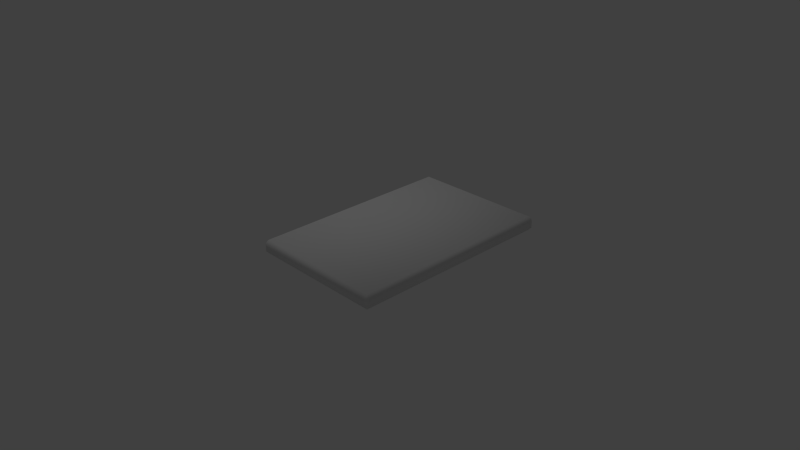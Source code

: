 # Source: Smartphone.blend  (saved by Blender 2.68.0; exported with 4.5.12 LTS)
import bpy
from mathutils import Matrix  # noqa: F401  (used for matrix-valued properties, if any)

bpy.ops.wm.read_factory_settings(use_empty=True)
scene = bpy.context.scene
scene.name = 'Scene'

# ---- collections
col_collection_1 = bpy.data.collections.new('Collection 1'); scene.collection.children.link(col_collection_1)

# ---- materials (node trees are filled in below, after node groups)
mat_smartphonematerial = bpy.data.materials.new('SmartphoneMaterial')
mat_smartphonematerial.alpha_threshold = 0.0
mat_smartphonematerial.use_transparent_shadow = False
mat_smartphonematerial.preview_render_type = 'FLAT'
mat_smartphonematerial.roughness = 0.5
mat_smartphonematerial.line_color = (0.0, 0.0, 0.0, 1.0)

# ---- material node trees

# ---- world
world_world = bpy.data.worlds.new('World'); scene.world = world_world
world_world.color = (0.05088, 0.05088, 0.05088)
world_world.use_sun_shadow = False
world_world.sun_shadow_jitter_overblur = 0.0
world_world.cycles.sampling_method = 'MANUAL'
world_world.cycles.sample_map_resolution = 256

# ---- cameras
cam_camera = bpy.data.cameras.new('Camera')
cam_camera.clip_end = 100.0
cam_camera.lens = 35.0
cam_camera.sensor_width = 32.0
cam_camera.sensor_height = 18.0
cam_camera.ortho_scale = 7.314
cam_camera.dof.focus_distance = 0.0
cam_camera.dof.aperture_fstop = 128.0

# ---- lights
light_point = bpy.data.lights.new('Point', 'POINT')
light_point.transmission_factor = 0.0
light_point.energy = 100.0
light_point.shadow_buffer_clip_start = 0.5
light_point.shadow_soft_size = 0.1
light_point.shadow_maximum_resolution = 0.006
light_point.use_absolute_resolution = True
light_point.cycles.use_multiple_importance_sampling = False

# ---- meshes
me_smartphone = bpy.data.meshes.new('Smartphone')
me_smartphone.from_pydata([(0.95, 2.0, 0.05), (1.0, 1.95, 0.05), (0.95, 1.95, 1.49e-08), (0.95, -0.95, 1.49e-08), (1.0, -0.95, 0.05), (0.95, -1.0, 0.05), (-0.95, -0.95, 1.49e-08), (-0.95, -1.0, 0.05), (-1.0, -0.95, 0.05), (-1.0, 1.95, 0.05), (-0.95, 2.0, 0.05), (-0.95, 1.95, 1.49e-08), (1.0, 1.95, 0.15), (0.95, 2.0, 0.15), (0.95, 1.95, 0.2), (0.95, -0.95, 0.2), (0.95, -1.0, 0.15), (1.0, -0.95, 0.15), (-0.95, -0.95, 0.2), (-1.0, -0.95, 0.15), (-0.95, -1.0, 0.15), (-0.95, 2.0, 0.15), (-1.0, 1.95, 0.15), (-0.95, 1.95, 0.2)], [], [(13, 0, 10, 21), (5, 16, 20, 7), (8, 19, 22, 9), (14, 23, 18, 15), (1, 12, 17, 4), (0, 1, 2), (3, 4, 5), (6, 7, 8), (9, 10, 11), (12, 13, 14), (15, 16, 17), (18, 19, 20), (21, 22, 23), (1, 4, 3, 2), (2, 11, 10, 0), (0, 13, 12, 1), (5, 7, 6, 3), (4, 17, 16, 5), (8, 9, 11, 6), (7, 20, 19, 8), (9, 22, 21, 10), (14, 15, 17, 12), (13, 21, 23, 14), (15, 18, 20, 16), (18, 23, 22, 19), (2, 3, 6, 11)])
me_smartphone.polygons.foreach_set('use_smooth', [True] * 26)
_uv = me_smartphone.uv_layers.new(name='UVMap')
_uv.uv.foreach_set('vector', [0.94, 0.09436, 0.9602, 0.09429, 0.9614, 0.4781, 0.9412, 0.4782, 0.9614, 0.8822, 0.9412, 0.8823, 0.94, 0.4985, 0.9602, 0.4984, 0.9198, 0.6801, 0.8996, 0.6802, 0.8978, 0.09436, 0.918, 0.09429, 0.4514, 0.09429, 0.8353, 0.09547, 0.8335, 0.6813, 0.4497, 0.6801, 0.8775, 0.6801, 0.8573, 0.6802, 0.8555, 0.09436, 0.8757, 0.09429, 0.9602, 0.09429, 0.9602, 0.08419, 0.9703, 0.09426, 0.4294, 0.6801, 0.4395, 0.6801, 0.4294, 0.6902, 0.04558, 0.6813, 0.04561, 0.6914, 0.03548, 0.6813, 0.918, 0.09429, 0.9179, 0.08419, 0.9281, 0.09426, 0.8573, 0.6802, 0.8573, 0.6903, 0.8472, 0.6802, 0.4497, 0.6801, 0.4496, 0.6902, 0.4396, 0.6801, 0.8335, 0.6813, 0.8436, 0.6813, 0.8334, 0.6914, 0.9412, 0.4782, 0.9412, 0.4883, 0.9311, 0.4782, 0.8775, 0.6801, 0.8757, 0.09429, 0.8858, 0.09426, 0.8876, 0.6801, 0.4276, 0.09429, 0.04379, 0.09547, 0.04376, 0.08537, 0.4276, 0.08419, 0.9602, 0.09429, 0.94, 0.09436, 0.94, 0.08426, 0.9602, 0.08419, 0.9614, 0.8822, 0.9602, 0.4984, 0.9703, 0.4984, 0.9715, 0.8822, 0.8757, 0.09429, 0.8555, 0.09436, 0.8555, 0.08426, 0.8757, 0.08419, 0.9198, 0.6801, 0.918, 0.09429, 0.9281, 0.09426, 0.9299, 0.6801, 0.9602, 0.4984, 0.94, 0.4985, 0.94, 0.4884, 0.9602, 0.4883, 0.918, 0.09429, 0.8978, 0.09436, 0.8977, 0.08426, 0.9179, 0.08419, 0.4514, 0.09429, 0.4497, 0.6801, 0.4396, 0.6801, 0.4413, 0.09426, 0.94, 0.09436, 0.9412, 0.4782, 0.9311, 0.4782, 0.9299, 0.09439, 0.4497, 0.6801, 0.8335, 0.6813, 0.8334, 0.6914, 0.4496, 0.6902, 0.8335, 0.6813, 0.8353, 0.09547, 0.8454, 0.0955, 0.8436, 0.6813, 0.4276, 0.09429, 0.4294, 0.6801, 0.04558, 0.6813, 0.04379, 0.09547])
me_smartphone.materials.append(mat_smartphonematerial)
me_smartphone.use_remesh_preserve_volume = False
me_smartphone.use_remesh_preserve_attributes = False
me_smartphone.use_mirror_vertex_groups = False
me_smartphone.update()

# ---- objects
ob_point = bpy.data.objects.new('Point', light_point)
ob_smartphone = bpy.data.objects.new('Smartphone', me_smartphone)
ob_camera = bpy.data.objects.new('Camera', cam_camera)

# ---- transforms, parenting, visibility, modifiers, constraints
ob_point.location = (-2.702, 0.7175, 6.173)
ob_point.lineart.crease_threshold = 0.0
ob_smartphone.location = (0.0, 0.0, 0.0)
ob_smartphone.lock_rotations_4d = False
ob_smartphone.empty_display_type = 'ARROWS'
ob_smartphone.lineart.crease_threshold = 0.0
ob_camera.location = (7.481, -6.508, 5.344)
ob_camera.rotation_euler = (1.109, 0.01082, 0.8149)
ob_camera.lock_rotations_4d = False
ob_camera.empty_display_type = 'ARROWS'
ob_camera.color = (0.0, 0.0, 0.0, 0.0)
ob_camera.display_type = 'WIRE'
ob_camera.lineart.crease_threshold = 0.0

# ---- collection membership
col_collection_1.objects.link(ob_point)
col_collection_1.objects.link(ob_smartphone)
col_collection_1.objects.link(ob_camera)

# ---- scene / render settings (as saved in the file)
scene.camera = ob_camera
scene.frame_start = 1; scene.frame_end = 250; scene.frame_set(1)
scene.render.engine = 'BLENDER_EEVEE_NEXT'
scene.render.image_settings.color_mode = 'RGB'
scene.render.image_settings.compression = 90
scene.render.resolution_percentage = 50
scene.render.dither_intensity = 0.0
scene.render.use_bake_selected_to_active = True
scene.render.bake_bias = 1.0
scene.cycles.use_denoising = False
scene.cycles.samples = 10
scene.cycles.sampling_pattern = 'TABULATED_SOBOL'
scene.cycles.light_sampling_threshold = 0.0
scene.cycles.use_adaptive_sampling = False
scene.cycles.use_light_tree = False
scene.cycles.blur_glossy = 0.0
scene.cycles.volume_bounces = 1
scene.cycles.pixel_filter_type = 'GAUSSIAN'
scene.cycles.sample_clamp_indirect = 0.0
scene.view_settings.view_transform = 'Standard'
bpy.context.view_layer.update()
